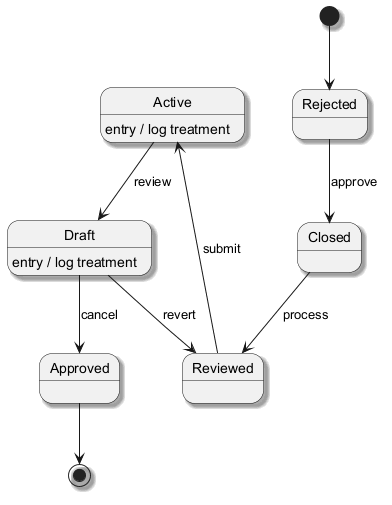

The diagram above was rendered by PlantUML. Its source (embedded in the PNG):
@startuml
skinparam backgroundColor #FFFFFF
skinparam classBackgroundColor #F3E5F5
skinparam classBorderColor #6A1B9A
skinparam shadowing true
[*] --> Rejected
Rejected --> Closed : approve
Closed --> Reviewed : process
Reviewed --> Active : submit
Active --> Draft : review
Active : entry / log treatment
Draft --> Approved : cancel
Draft : entry / log treatment
Draft --> Reviewed : revert
Approved --> [*]
@enduml